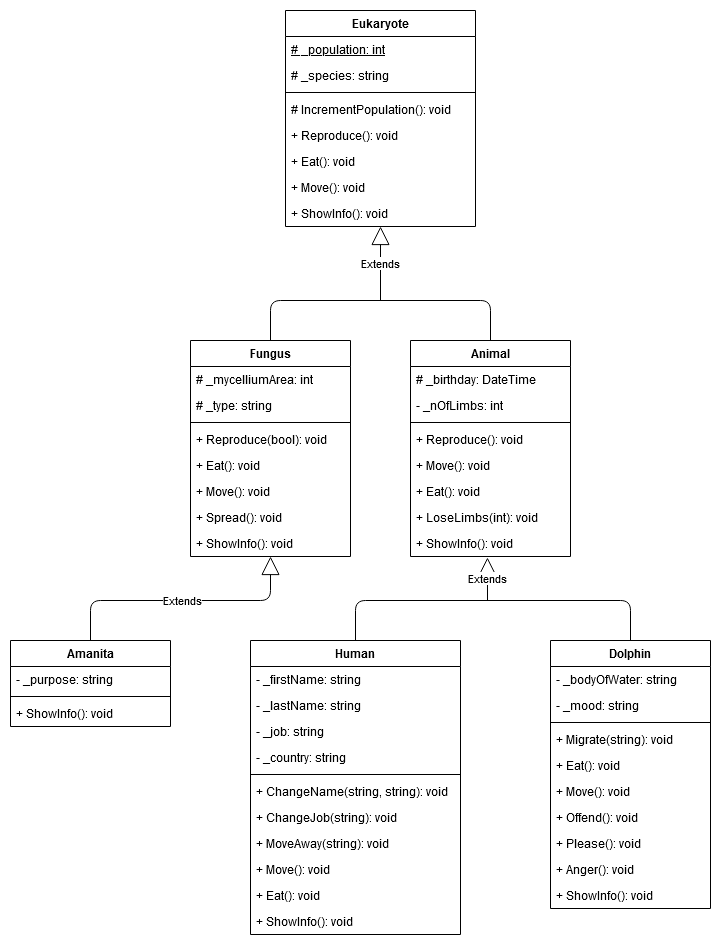

The diagram above was exported from draw.io. Its source (the exported page's mxGraphModel, read from the mxfile embedded in the PNG):
<mxGraphModel dx="1422" dy="1942" grid="1" gridSize="10" guides="1" tooltips="1" connect="1" arrows="1" fold="1" page="1" pageScale="1" pageWidth="827" pageHeight="1169" math="0" shadow="0">
  <root>
    <mxCell id="WIyWlLk6GJQsqaUBKTNV-0" />
    <mxCell id="WIyWlLk6GJQsqaUBKTNV-1" parent="WIyWlLk6GJQsqaUBKTNV-0" />
    <mxCell id="y9f4K14A4APDWHrShptr-34" value="Human" style="swimlane;fontStyle=1;align=center;verticalAlign=top;childLayout=stackLayout;horizontal=1;startSize=26;horizontalStack=0;resizeParent=1;resizeParentMax=0;resizeLast=0;collapsible=1;marginBottom=0;" vertex="1" parent="WIyWlLk6GJQsqaUBKTNV-1">
      <mxGeometry x="270" y="380" width="210" height="294" as="geometry" />
    </mxCell>
    <mxCell id="y9f4K14A4APDWHrShptr-38" value="- _firstName: string" style="text;strokeColor=none;fillColor=none;align=left;verticalAlign=top;spacingLeft=4;spacingRight=4;overflow=hidden;rotatable=0;points=[[0,0.5],[1,0.5]];portConstraint=eastwest;fontStyle=0" vertex="1" parent="y9f4K14A4APDWHrShptr-34">
      <mxGeometry y="26" width="210" height="26" as="geometry" />
    </mxCell>
    <mxCell id="y9f4K14A4APDWHrShptr-40" value="- _lastName: string" style="text;strokeColor=none;fillColor=none;align=left;verticalAlign=top;spacingLeft=4;spacingRight=4;overflow=hidden;rotatable=0;points=[[0,0.5],[1,0.5]];portConstraint=eastwest;fontStyle=0" vertex="1" parent="y9f4K14A4APDWHrShptr-34">
      <mxGeometry y="52" width="210" height="26" as="geometry" />
    </mxCell>
    <mxCell id="y9f4K14A4APDWHrShptr-41" value="- _job: string" style="text;strokeColor=none;fillColor=none;align=left;verticalAlign=top;spacingLeft=4;spacingRight=4;overflow=hidden;rotatable=0;points=[[0,0.5],[1,0.5]];portConstraint=eastwest;fontStyle=0" vertex="1" parent="y9f4K14A4APDWHrShptr-34">
      <mxGeometry y="78" width="210" height="26" as="geometry" />
    </mxCell>
    <mxCell id="y9f4K14A4APDWHrShptr-42" value="- _country: string" style="text;strokeColor=none;fillColor=none;align=left;verticalAlign=top;spacingLeft=4;spacingRight=4;overflow=hidden;rotatable=0;points=[[0,0.5],[1,0.5]];portConstraint=eastwest;fontStyle=0" vertex="1" parent="y9f4K14A4APDWHrShptr-34">
      <mxGeometry y="104" width="210" height="26" as="geometry" />
    </mxCell>
    <mxCell id="y9f4K14A4APDWHrShptr-36" value="" style="line;strokeWidth=1;fillColor=none;align=left;verticalAlign=middle;spacingTop=-1;spacingLeft=3;spacingRight=3;rotatable=0;labelPosition=right;points=[];portConstraint=eastwest;" vertex="1" parent="y9f4K14A4APDWHrShptr-34">
      <mxGeometry y="130" width="210" height="8" as="geometry" />
    </mxCell>
    <mxCell id="y9f4K14A4APDWHrShptr-37" value="+ ChangeName(string, string): void" style="text;strokeColor=none;fillColor=none;align=left;verticalAlign=top;spacingLeft=4;spacingRight=4;overflow=hidden;rotatable=0;points=[[0,0.5],[1,0.5]];portConstraint=eastwest;" vertex="1" parent="y9f4K14A4APDWHrShptr-34">
      <mxGeometry y="138" width="210" height="26" as="geometry" />
    </mxCell>
    <mxCell id="y9f4K14A4APDWHrShptr-43" value="+ ChangeJob(string): void" style="text;strokeColor=none;fillColor=none;align=left;verticalAlign=top;spacingLeft=4;spacingRight=4;overflow=hidden;rotatable=0;points=[[0,0.5],[1,0.5]];portConstraint=eastwest;" vertex="1" parent="y9f4K14A4APDWHrShptr-34">
      <mxGeometry y="164" width="210" height="26" as="geometry" />
    </mxCell>
    <mxCell id="y9f4K14A4APDWHrShptr-45" value="+ MoveAway(string): void" style="text;strokeColor=none;fillColor=none;align=left;verticalAlign=top;spacingLeft=4;spacingRight=4;overflow=hidden;rotatable=0;points=[[0,0.5],[1,0.5]];portConstraint=eastwest;" vertex="1" parent="y9f4K14A4APDWHrShptr-34">
      <mxGeometry y="190" width="210" height="26" as="geometry" />
    </mxCell>
    <mxCell id="y9f4K14A4APDWHrShptr-47" value="+ Move(): void" style="text;strokeColor=none;fillColor=none;align=left;verticalAlign=top;spacingLeft=4;spacingRight=4;overflow=hidden;rotatable=0;points=[[0,0.5],[1,0.5]];portConstraint=eastwest;" vertex="1" parent="y9f4K14A4APDWHrShptr-34">
      <mxGeometry y="216" width="210" height="26" as="geometry" />
    </mxCell>
    <mxCell id="y9f4K14A4APDWHrShptr-48" value="+ Eat(): void" style="text;strokeColor=none;fillColor=none;align=left;verticalAlign=top;spacingLeft=4;spacingRight=4;overflow=hidden;rotatable=0;points=[[0,0.5],[1,0.5]];portConstraint=eastwest;" vertex="1" parent="y9f4K14A4APDWHrShptr-34">
      <mxGeometry y="242" width="210" height="26" as="geometry" />
    </mxCell>
    <mxCell id="y9f4K14A4APDWHrShptr-49" value="+ ShowInfo(): void" style="text;strokeColor=none;fillColor=none;align=left;verticalAlign=top;spacingLeft=4;spacingRight=4;overflow=hidden;rotatable=0;points=[[0,0.5],[1,0.5]];portConstraint=eastwest;" vertex="1" parent="y9f4K14A4APDWHrShptr-34">
      <mxGeometry y="268" width="210" height="26" as="geometry" />
    </mxCell>
    <mxCell id="y9f4K14A4APDWHrShptr-50" value="Dolphin" style="swimlane;fontStyle=1;align=center;verticalAlign=top;childLayout=stackLayout;horizontal=1;startSize=26;horizontalStack=0;resizeParent=1;resizeParentMax=0;resizeLast=0;collapsible=1;marginBottom=0;" vertex="1" parent="WIyWlLk6GJQsqaUBKTNV-1">
      <mxGeometry x="570" y="380" width="160" height="268" as="geometry" />
    </mxCell>
    <mxCell id="y9f4K14A4APDWHrShptr-54" value="- _bodyOfWater: string" style="text;strokeColor=none;fillColor=none;align=left;verticalAlign=top;spacingLeft=4;spacingRight=4;overflow=hidden;rotatable=0;points=[[0,0.5],[1,0.5]];portConstraint=eastwest;fontStyle=0" vertex="1" parent="y9f4K14A4APDWHrShptr-50">
      <mxGeometry y="26" width="160" height="26" as="geometry" />
    </mxCell>
    <mxCell id="y9f4K14A4APDWHrShptr-55" value="- _mood: string" style="text;strokeColor=none;fillColor=none;align=left;verticalAlign=top;spacingLeft=4;spacingRight=4;overflow=hidden;rotatable=0;points=[[0,0.5],[1,0.5]];portConstraint=eastwest;fontStyle=0" vertex="1" parent="y9f4K14A4APDWHrShptr-50">
      <mxGeometry y="52" width="160" height="26" as="geometry" />
    </mxCell>
    <mxCell id="y9f4K14A4APDWHrShptr-52" value="" style="line;strokeWidth=1;fillColor=none;align=left;verticalAlign=middle;spacingTop=-1;spacingLeft=3;spacingRight=3;rotatable=0;labelPosition=right;points=[];portConstraint=eastwest;" vertex="1" parent="y9f4K14A4APDWHrShptr-50">
      <mxGeometry y="78" width="160" height="8" as="geometry" />
    </mxCell>
    <mxCell id="y9f4K14A4APDWHrShptr-60" value="+ Migrate(string): void" style="text;strokeColor=none;fillColor=none;align=left;verticalAlign=top;spacingLeft=4;spacingRight=4;overflow=hidden;rotatable=0;points=[[0,0.5],[1,0.5]];portConstraint=eastwest;" vertex="1" parent="y9f4K14A4APDWHrShptr-50">
      <mxGeometry y="86" width="160" height="26" as="geometry" />
    </mxCell>
    <mxCell id="y9f4K14A4APDWHrShptr-58" value="+ Eat(): void" style="text;strokeColor=none;fillColor=none;align=left;verticalAlign=top;spacingLeft=4;spacingRight=4;overflow=hidden;rotatable=0;points=[[0,0.5],[1,0.5]];portConstraint=eastwest;" vertex="1" parent="y9f4K14A4APDWHrShptr-50">
      <mxGeometry y="112" width="160" height="26" as="geometry" />
    </mxCell>
    <mxCell id="y9f4K14A4APDWHrShptr-57" value="+ Move(): void" style="text;strokeColor=none;fillColor=none;align=left;verticalAlign=top;spacingLeft=4;spacingRight=4;overflow=hidden;rotatable=0;points=[[0,0.5],[1,0.5]];portConstraint=eastwest;" vertex="1" parent="y9f4K14A4APDWHrShptr-50">
      <mxGeometry y="138" width="160" height="26" as="geometry" />
    </mxCell>
    <mxCell id="y9f4K14A4APDWHrShptr-61" value="+ Offend(): void" style="text;strokeColor=none;fillColor=none;align=left;verticalAlign=top;spacingLeft=4;spacingRight=4;overflow=hidden;rotatable=0;points=[[0,0.5],[1,0.5]];portConstraint=eastwest;" vertex="1" parent="y9f4K14A4APDWHrShptr-50">
      <mxGeometry y="164" width="160" height="26" as="geometry" />
    </mxCell>
    <mxCell id="y9f4K14A4APDWHrShptr-62" value="+ Please(): void" style="text;strokeColor=none;fillColor=none;align=left;verticalAlign=top;spacingLeft=4;spacingRight=4;overflow=hidden;rotatable=0;points=[[0,0.5],[1,0.5]];portConstraint=eastwest;" vertex="1" parent="y9f4K14A4APDWHrShptr-50">
      <mxGeometry y="190" width="160" height="26" as="geometry" />
    </mxCell>
    <mxCell id="y9f4K14A4APDWHrShptr-63" value="+ Anger(): void" style="text;strokeColor=none;fillColor=none;align=left;verticalAlign=top;spacingLeft=4;spacingRight=4;overflow=hidden;rotatable=0;points=[[0,0.5],[1,0.5]];portConstraint=eastwest;" vertex="1" parent="y9f4K14A4APDWHrShptr-50">
      <mxGeometry y="216" width="160" height="26" as="geometry" />
    </mxCell>
    <mxCell id="y9f4K14A4APDWHrShptr-59" value="+ ShowInfo(): void" style="text;strokeColor=none;fillColor=none;align=left;verticalAlign=top;spacingLeft=4;spacingRight=4;overflow=hidden;rotatable=0;points=[[0,0.5],[1,0.5]];portConstraint=eastwest;" vertex="1" parent="y9f4K14A4APDWHrShptr-50">
      <mxGeometry y="242" width="160" height="26" as="geometry" />
    </mxCell>
    <mxCell id="y9f4K14A4APDWHrShptr-15" value="Animal" style="swimlane;fontStyle=1;align=center;verticalAlign=top;childLayout=stackLayout;horizontal=1;startSize=26;horizontalStack=0;resizeParent=1;resizeParentMax=0;resizeLast=0;collapsible=1;marginBottom=0;" vertex="1" parent="WIyWlLk6GJQsqaUBKTNV-1">
      <mxGeometry x="430" y="80" width="160" height="216" as="geometry" />
    </mxCell>
    <mxCell id="y9f4K14A4APDWHrShptr-16" value="# _birthday: DateTime" style="text;strokeColor=none;fillColor=none;align=left;verticalAlign=top;spacingLeft=4;spacingRight=4;overflow=hidden;rotatable=0;points=[[0,0.5],[1,0.5]];portConstraint=eastwest;" vertex="1" parent="y9f4K14A4APDWHrShptr-15">
      <mxGeometry y="26" width="160" height="26" as="geometry" />
    </mxCell>
    <mxCell id="y9f4K14A4APDWHrShptr-19" value="- _nOfLimbs: int" style="text;strokeColor=none;fillColor=none;align=left;verticalAlign=top;spacingLeft=4;spacingRight=4;overflow=hidden;rotatable=0;points=[[0,0.5],[1,0.5]];portConstraint=eastwest;fontStyle=0" vertex="1" parent="y9f4K14A4APDWHrShptr-15">
      <mxGeometry y="52" width="160" height="26" as="geometry" />
    </mxCell>
    <mxCell id="y9f4K14A4APDWHrShptr-17" value="" style="line;strokeWidth=1;fillColor=none;align=left;verticalAlign=middle;spacingTop=-1;spacingLeft=3;spacingRight=3;rotatable=0;labelPosition=right;points=[];portConstraint=eastwest;" vertex="1" parent="y9f4K14A4APDWHrShptr-15">
      <mxGeometry y="78" width="160" height="8" as="geometry" />
    </mxCell>
    <mxCell id="y9f4K14A4APDWHrShptr-20" value="+ Reproduce(): void" style="text;strokeColor=none;fillColor=none;align=left;verticalAlign=top;spacingLeft=4;spacingRight=4;overflow=hidden;rotatable=0;points=[[0,0.5],[1,0.5]];portConstraint=eastwest;" vertex="1" parent="y9f4K14A4APDWHrShptr-15">
      <mxGeometry y="86" width="160" height="26" as="geometry" />
    </mxCell>
    <mxCell id="y9f4K14A4APDWHrShptr-22" value="+ Move(): void" style="text;strokeColor=none;fillColor=none;align=left;verticalAlign=top;spacingLeft=4;spacingRight=4;overflow=hidden;rotatable=0;points=[[0,0.5],[1,0.5]];portConstraint=eastwest;" vertex="1" parent="y9f4K14A4APDWHrShptr-15">
      <mxGeometry y="112" width="160" height="26" as="geometry" />
    </mxCell>
    <mxCell id="y9f4K14A4APDWHrShptr-21" value="+ Eat(): void" style="text;strokeColor=none;fillColor=none;align=left;verticalAlign=top;spacingLeft=4;spacingRight=4;overflow=hidden;rotatable=0;points=[[0,0.5],[1,0.5]];portConstraint=eastwest;" vertex="1" parent="y9f4K14A4APDWHrShptr-15">
      <mxGeometry y="138" width="160" height="26" as="geometry" />
    </mxCell>
    <mxCell id="y9f4K14A4APDWHrShptr-18" value="+ LoseLimbs(int): void" style="text;strokeColor=none;fillColor=none;align=left;verticalAlign=top;spacingLeft=4;spacingRight=4;overflow=hidden;rotatable=0;points=[[0,0.5],[1,0.5]];portConstraint=eastwest;" vertex="1" parent="y9f4K14A4APDWHrShptr-15">
      <mxGeometry y="164" width="160" height="26" as="geometry" />
    </mxCell>
    <mxCell id="y9f4K14A4APDWHrShptr-23" value="+ ShowInfo(): void" style="text;strokeColor=none;fillColor=none;align=left;verticalAlign=top;spacingLeft=4;spacingRight=4;overflow=hidden;rotatable=0;points=[[0,0.5],[1,0.5]];portConstraint=eastwest;" vertex="1" parent="y9f4K14A4APDWHrShptr-15">
      <mxGeometry y="190" width="160" height="26" as="geometry" />
    </mxCell>
    <mxCell id="y9f4K14A4APDWHrShptr-24" value="Fungus" style="swimlane;fontStyle=1;align=center;verticalAlign=top;childLayout=stackLayout;horizontal=1;startSize=26;horizontalStack=0;resizeParent=1;resizeParentMax=0;resizeLast=0;collapsible=1;marginBottom=0;" vertex="1" parent="WIyWlLk6GJQsqaUBKTNV-1">
      <mxGeometry x="210" y="80" width="160" height="216" as="geometry" />
    </mxCell>
    <mxCell id="y9f4K14A4APDWHrShptr-28" value="# _mycelliumArea: int" style="text;strokeColor=none;fillColor=none;align=left;verticalAlign=top;spacingLeft=4;spacingRight=4;overflow=hidden;rotatable=0;points=[[0,0.5],[1,0.5]];portConstraint=eastwest;fontStyle=0" vertex="1" parent="y9f4K14A4APDWHrShptr-24">
      <mxGeometry y="26" width="160" height="26" as="geometry" />
    </mxCell>
    <mxCell id="y9f4K14A4APDWHrShptr-29" value="# _type: string" style="text;strokeColor=none;fillColor=none;align=left;verticalAlign=top;spacingLeft=4;spacingRight=4;overflow=hidden;rotatable=0;points=[[0,0.5],[1,0.5]];portConstraint=eastwest;fontStyle=0" vertex="1" parent="y9f4K14A4APDWHrShptr-24">
      <mxGeometry y="52" width="160" height="26" as="geometry" />
    </mxCell>
    <mxCell id="y9f4K14A4APDWHrShptr-26" value="" style="line;strokeWidth=1;fillColor=none;align=left;verticalAlign=middle;spacingTop=-1;spacingLeft=3;spacingRight=3;rotatable=0;labelPosition=right;points=[];portConstraint=eastwest;" vertex="1" parent="y9f4K14A4APDWHrShptr-24">
      <mxGeometry y="78" width="160" height="8" as="geometry" />
    </mxCell>
    <mxCell id="y9f4K14A4APDWHrShptr-30" value="+ Reproduce(bool): void" style="text;strokeColor=none;fillColor=none;align=left;verticalAlign=top;spacingLeft=4;spacingRight=4;overflow=hidden;rotatable=0;points=[[0,0.5],[1,0.5]];portConstraint=eastwest;" vertex="1" parent="y9f4K14A4APDWHrShptr-24">
      <mxGeometry y="86" width="160" height="26" as="geometry" />
    </mxCell>
    <mxCell id="y9f4K14A4APDWHrShptr-32" value="+ Eat(): void" style="text;strokeColor=none;fillColor=none;align=left;verticalAlign=top;spacingLeft=4;spacingRight=4;overflow=hidden;rotatable=0;points=[[0,0.5],[1,0.5]];portConstraint=eastwest;" vertex="1" parent="y9f4K14A4APDWHrShptr-24">
      <mxGeometry y="112" width="160" height="26" as="geometry" />
    </mxCell>
    <mxCell id="y9f4K14A4APDWHrShptr-31" value="+ Move(): void" style="text;strokeColor=none;fillColor=none;align=left;verticalAlign=top;spacingLeft=4;spacingRight=4;overflow=hidden;rotatable=0;points=[[0,0.5],[1,0.5]];portConstraint=eastwest;" vertex="1" parent="y9f4K14A4APDWHrShptr-24">
      <mxGeometry y="138" width="160" height="26" as="geometry" />
    </mxCell>
    <mxCell id="y9f4K14A4APDWHrShptr-27" value="+ Spread(): void" style="text;strokeColor=none;fillColor=none;align=left;verticalAlign=top;spacingLeft=4;spacingRight=4;overflow=hidden;rotatable=0;points=[[0,0.5],[1,0.5]];portConstraint=eastwest;" vertex="1" parent="y9f4K14A4APDWHrShptr-24">
      <mxGeometry y="164" width="160" height="26" as="geometry" />
    </mxCell>
    <mxCell id="y9f4K14A4APDWHrShptr-33" value="+ ShowInfo(): void" style="text;strokeColor=none;fillColor=none;align=left;verticalAlign=top;spacingLeft=4;spacingRight=4;overflow=hidden;rotatable=0;points=[[0,0.5],[1,0.5]];portConstraint=eastwest;" vertex="1" parent="y9f4K14A4APDWHrShptr-24">
      <mxGeometry y="190" width="160" height="26" as="geometry" />
    </mxCell>
    <mxCell id="y9f4K14A4APDWHrShptr-64" value="Amanita" style="swimlane;fontStyle=1;align=center;verticalAlign=top;childLayout=stackLayout;horizontal=1;startSize=26;horizontalStack=0;resizeParent=1;resizeParentMax=0;resizeLast=0;collapsible=1;marginBottom=0;" vertex="1" parent="WIyWlLk6GJQsqaUBKTNV-1">
      <mxGeometry x="30" y="380" width="160" height="86" as="geometry" />
    </mxCell>
    <mxCell id="y9f4K14A4APDWHrShptr-68" value="- _purpose: string" style="text;strokeColor=none;fillColor=none;align=left;verticalAlign=top;spacingLeft=4;spacingRight=4;overflow=hidden;rotatable=0;points=[[0,0.5],[1,0.5]];portConstraint=eastwest;fontStyle=0" vertex="1" parent="y9f4K14A4APDWHrShptr-64">
      <mxGeometry y="26" width="160" height="26" as="geometry" />
    </mxCell>
    <mxCell id="y9f4K14A4APDWHrShptr-66" value="" style="line;strokeWidth=1;fillColor=none;align=left;verticalAlign=middle;spacingTop=-1;spacingLeft=3;spacingRight=3;rotatable=0;labelPosition=right;points=[];portConstraint=eastwest;" vertex="1" parent="y9f4K14A4APDWHrShptr-64">
      <mxGeometry y="52" width="160" height="8" as="geometry" />
    </mxCell>
    <mxCell id="y9f4K14A4APDWHrShptr-69" value="+ ShowInfo(): void" style="text;strokeColor=none;fillColor=none;align=left;verticalAlign=top;spacingLeft=4;spacingRight=4;overflow=hidden;rotatable=0;points=[[0,0.5],[1,0.5]];portConstraint=eastwest;" vertex="1" parent="y9f4K14A4APDWHrShptr-64">
      <mxGeometry y="60" width="160" height="26" as="geometry" />
    </mxCell>
    <mxCell id="y9f4K14A4APDWHrShptr-74" value="Extends" style="endArrow=block;endSize=16;endFill=0;html=1;" edge="1" parent="WIyWlLk6GJQsqaUBKTNV-1" target="y9f4K14A4APDWHrShptr-10">
      <mxGeometry width="160" relative="1" as="geometry">
        <mxPoint x="400" y="40" as="sourcePoint" />
        <mxPoint x="660" y="320" as="targetPoint" />
      </mxGeometry>
    </mxCell>
    <mxCell id="y9f4K14A4APDWHrShptr-78" value="" style="endArrow=none;html=1;exitX=0.5;exitY=0;exitDx=0;exitDy=0;entryX=0.5;entryY=0;entryDx=0;entryDy=0;" edge="1" parent="WIyWlLk6GJQsqaUBKTNV-1" source="y9f4K14A4APDWHrShptr-24" target="y9f4K14A4APDWHrShptr-15">
      <mxGeometry width="50" height="50" relative="1" as="geometry">
        <mxPoint x="550" y="130" as="sourcePoint" />
        <mxPoint x="600" y="80" as="targetPoint" />
        <Array as="points">
          <mxPoint x="290" y="40" />
          <mxPoint x="510" y="40" />
        </Array>
      </mxGeometry>
    </mxCell>
    <mxCell id="y9f4K14A4APDWHrShptr-79" value="Extends" style="endArrow=block;endSize=16;endFill=0;html=1;entryX=0.481;entryY=1.038;entryDx=0;entryDy=0;entryPerimeter=0;" edge="1" parent="WIyWlLk6GJQsqaUBKTNV-1" target="y9f4K14A4APDWHrShptr-23">
      <mxGeometry width="160" relative="1" as="geometry">
        <mxPoint x="507" y="340" as="sourcePoint" />
        <mxPoint x="620" y="310" as="targetPoint" />
      </mxGeometry>
    </mxCell>
    <mxCell id="y9f4K14A4APDWHrShptr-80" value="" style="endArrow=none;html=1;exitX=0.5;exitY=0;exitDx=0;exitDy=0;entryX=0.5;entryY=0;entryDx=0;entryDy=0;" edge="1" parent="WIyWlLk6GJQsqaUBKTNV-1" source="y9f4K14A4APDWHrShptr-34" target="y9f4K14A4APDWHrShptr-50">
      <mxGeometry width="50" height="50" relative="1" as="geometry">
        <mxPoint x="400" y="380" as="sourcePoint" />
        <mxPoint x="620" y="380" as="targetPoint" />
        <Array as="points">
          <mxPoint x="375" y="340" />
          <mxPoint x="650" y="340" />
        </Array>
      </mxGeometry>
    </mxCell>
    <mxCell id="y9f4K14A4APDWHrShptr-81" value="Extends" style="endArrow=block;endSize=16;endFill=0;html=1;entryX=0.5;entryY=1;entryDx=0;entryDy=0;exitX=0.5;exitY=0;exitDx=0;exitDy=0;" edge="1" parent="WIyWlLk6GJQsqaUBKTNV-1" source="y9f4K14A4APDWHrShptr-64" target="y9f4K14A4APDWHrShptr-24">
      <mxGeometry width="160" relative="1" as="geometry">
        <mxPoint x="507" y="340" as="sourcePoint" />
        <mxPoint x="506.96000000000004" y="296.98799999999983" as="targetPoint" />
        <Array as="points">
          <mxPoint x="110" y="340" />
          <mxPoint x="290" y="340" />
        </Array>
      </mxGeometry>
    </mxCell>
    <mxCell id="y9f4K14A4APDWHrShptr-0" value="Eukaryote" style="swimlane;fontStyle=1;align=center;verticalAlign=top;childLayout=stackLayout;horizontal=1;startSize=26;horizontalStack=0;resizeParent=1;resizeParentMax=0;resizeLast=0;collapsible=1;marginBottom=0;" vertex="1" parent="WIyWlLk6GJQsqaUBKTNV-1">
      <mxGeometry x="305" y="-250" width="190" height="216" as="geometry" />
    </mxCell>
    <mxCell id="y9f4K14A4APDWHrShptr-4" value="# _population: int" style="text;strokeColor=none;fillColor=none;align=left;verticalAlign=top;spacingLeft=4;spacingRight=4;overflow=hidden;rotatable=0;points=[[0,0.5],[1,0.5]];portConstraint=eastwest;fontStyle=4" vertex="1" parent="y9f4K14A4APDWHrShptr-0">
      <mxGeometry y="26" width="190" height="26" as="geometry" />
    </mxCell>
    <mxCell id="y9f4K14A4APDWHrShptr-1" value="# _species: string" style="text;strokeColor=none;fillColor=none;align=left;verticalAlign=top;spacingLeft=4;spacingRight=4;overflow=hidden;rotatable=0;points=[[0,0.5],[1,0.5]];portConstraint=eastwest;fontStyle=0" vertex="1" parent="y9f4K14A4APDWHrShptr-0">
      <mxGeometry y="52" width="190" height="26" as="geometry" />
    </mxCell>
    <mxCell id="y9f4K14A4APDWHrShptr-2" value="" style="line;strokeWidth=1;fillColor=none;align=left;verticalAlign=middle;spacingTop=-1;spacingLeft=3;spacingRight=3;rotatable=0;labelPosition=right;points=[];portConstraint=eastwest;" vertex="1" parent="y9f4K14A4APDWHrShptr-0">
      <mxGeometry y="78" width="190" height="8" as="geometry" />
    </mxCell>
    <mxCell id="y9f4K14A4APDWHrShptr-3" value="# IncrementPopulation(): void" style="text;strokeColor=none;fillColor=none;align=left;verticalAlign=top;spacingLeft=4;spacingRight=4;overflow=hidden;rotatable=0;points=[[0,0.5],[1,0.5]];portConstraint=eastwest;" vertex="1" parent="y9f4K14A4APDWHrShptr-0">
      <mxGeometry y="86" width="190" height="26" as="geometry" />
    </mxCell>
    <mxCell id="y9f4K14A4APDWHrShptr-7" value="+ Reproduce(): void" style="text;strokeColor=none;fillColor=none;align=left;verticalAlign=top;spacingLeft=4;spacingRight=4;overflow=hidden;rotatable=0;points=[[0,0.5],[1,0.5]];portConstraint=eastwest;" vertex="1" parent="y9f4K14A4APDWHrShptr-0">
      <mxGeometry y="112" width="190" height="26" as="geometry" />
    </mxCell>
    <mxCell id="y9f4K14A4APDWHrShptr-8" value="+ Eat(): void" style="text;strokeColor=none;fillColor=none;align=left;verticalAlign=top;spacingLeft=4;spacingRight=4;overflow=hidden;rotatable=0;points=[[0,0.5],[1,0.5]];portConstraint=eastwest;" vertex="1" parent="y9f4K14A4APDWHrShptr-0">
      <mxGeometry y="138" width="190" height="26" as="geometry" />
    </mxCell>
    <mxCell id="y9f4K14A4APDWHrShptr-6" value="+ Move(): void" style="text;strokeColor=none;fillColor=none;align=left;verticalAlign=top;spacingLeft=4;spacingRight=4;overflow=hidden;rotatable=0;points=[[0,0.5],[1,0.5]];portConstraint=eastwest;" vertex="1" parent="y9f4K14A4APDWHrShptr-0">
      <mxGeometry y="164" width="190" height="26" as="geometry" />
    </mxCell>
    <mxCell id="y9f4K14A4APDWHrShptr-10" value="+ ShowInfo(): void" style="text;strokeColor=none;fillColor=none;align=left;verticalAlign=top;spacingLeft=4;spacingRight=4;overflow=hidden;rotatable=0;points=[[0,0.5],[1,0.5]];portConstraint=eastwest;" vertex="1" parent="y9f4K14A4APDWHrShptr-0">
      <mxGeometry y="190" width="190" height="26" as="geometry" />
    </mxCell>
  </root>
</mxGraphModel>